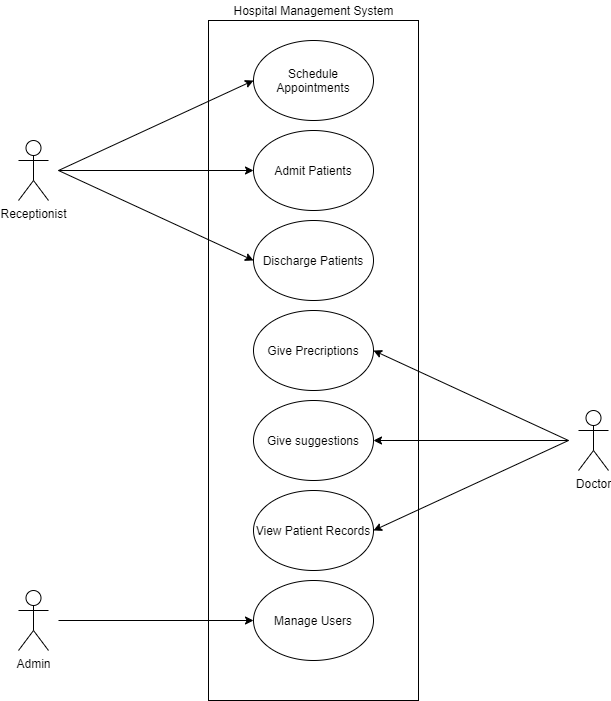

The diagram above was exported from draw.io. Its source (the exported page's mxGraphModel, read from the mxfile embedded in the PNG):
<mxGraphModel dx="868" dy="393" grid="1" gridSize="10" guides="1" tooltips="1" connect="1" arrows="1" fold="1" page="1" pageScale="1" pageWidth="850" pageHeight="1100" math="0" shadow="0">
  <root>
    <mxCell id="AFERQqsFiDFpnMEhA2rw-0" />
    <mxCell id="AFERQqsFiDFpnMEhA2rw-1" parent="AFERQqsFiDFpnMEhA2rw-0" />
    <mxCell id="AFERQqsFiDFpnMEhA2rw-2" value="" style="rounded=0;whiteSpace=wrap;html=1;" vertex="1" parent="AFERQqsFiDFpnMEhA2rw-1">
      <mxGeometry x="320" y="80" width="210" height="680" as="geometry" />
    </mxCell>
    <mxCell id="AFERQqsFiDFpnMEhA2rw-3" value="Schedule Appointments" style="ellipse;whiteSpace=wrap;html=1;" vertex="1" parent="AFERQqsFiDFpnMEhA2rw-1">
      <mxGeometry x="365" y="100" width="120" height="80" as="geometry" />
    </mxCell>
    <mxCell id="AFERQqsFiDFpnMEhA2rw-4" value="Admit Patients" style="ellipse;whiteSpace=wrap;html=1;" vertex="1" parent="AFERQqsFiDFpnMEhA2rw-1">
      <mxGeometry x="365" y="190" width="120" height="80" as="geometry" />
    </mxCell>
    <mxCell id="AFERQqsFiDFpnMEhA2rw-5" value="Discharge Patients" style="ellipse;whiteSpace=wrap;html=1;" vertex="1" parent="AFERQqsFiDFpnMEhA2rw-1">
      <mxGeometry x="365" y="280" width="120" height="80" as="geometry" />
    </mxCell>
    <mxCell id="AFERQqsFiDFpnMEhA2rw-6" value="Give Precriptions" style="ellipse;whiteSpace=wrap;html=1;" vertex="1" parent="AFERQqsFiDFpnMEhA2rw-1">
      <mxGeometry x="365" y="370" width="120" height="80" as="geometry" />
    </mxCell>
    <mxCell id="AFERQqsFiDFpnMEhA2rw-7" value="Give suggestions" style="ellipse;whiteSpace=wrap;html=1;" vertex="1" parent="AFERQqsFiDFpnMEhA2rw-1">
      <mxGeometry x="365" y="460" width="120" height="80" as="geometry" />
    </mxCell>
    <mxCell id="AFERQqsFiDFpnMEhA2rw-8" value="View Patient Records" style="ellipse;whiteSpace=wrap;html=1;" vertex="1" parent="AFERQqsFiDFpnMEhA2rw-1">
      <mxGeometry x="365" y="550" width="120" height="80" as="geometry" />
    </mxCell>
    <mxCell id="AFERQqsFiDFpnMEhA2rw-9" value="Manage Users" style="ellipse;whiteSpace=wrap;html=1;" vertex="1" parent="AFERQqsFiDFpnMEhA2rw-1">
      <mxGeometry x="365" y="640" width="120" height="80" as="geometry" />
    </mxCell>
    <mxCell id="pwfsuGl7m7tWyKZOxZuN-0" value="Receptionist" style="shape=umlActor;verticalLabelPosition=bottom;verticalAlign=top;html=1;outlineConnect=0;" vertex="1" parent="AFERQqsFiDFpnMEhA2rw-1">
      <mxGeometry x="130" y="200" width="30" height="60" as="geometry" />
    </mxCell>
    <mxCell id="pwfsuGl7m7tWyKZOxZuN-1" value="" style="endArrow=classic;html=1;entryX=0;entryY=0.5;entryDx=0;entryDy=0;" edge="1" parent="AFERQqsFiDFpnMEhA2rw-1" target="AFERQqsFiDFpnMEhA2rw-3">
      <mxGeometry width="50" height="50" relative="1" as="geometry">
        <mxPoint x="170" y="230" as="sourcePoint" />
        <mxPoint x="210" y="190" as="targetPoint" />
      </mxGeometry>
    </mxCell>
    <mxCell id="pwfsuGl7m7tWyKZOxZuN-2" value="" style="endArrow=classic;html=1;entryX=0;entryY=0.5;entryDx=0;entryDy=0;" edge="1" parent="AFERQqsFiDFpnMEhA2rw-1" target="AFERQqsFiDFpnMEhA2rw-4">
      <mxGeometry width="50" height="50" relative="1" as="geometry">
        <mxPoint x="170" y="230" as="sourcePoint" />
        <mxPoint x="220" y="180" as="targetPoint" />
      </mxGeometry>
    </mxCell>
    <mxCell id="pwfsuGl7m7tWyKZOxZuN-3" value="" style="endArrow=classic;html=1;entryX=0;entryY=0.5;entryDx=0;entryDy=0;" edge="1" parent="AFERQqsFiDFpnMEhA2rw-1" target="AFERQqsFiDFpnMEhA2rw-5">
      <mxGeometry width="50" height="50" relative="1" as="geometry">
        <mxPoint x="170" y="230" as="sourcePoint" />
        <mxPoint x="220" y="180" as="targetPoint" />
      </mxGeometry>
    </mxCell>
    <mxCell id="pwfsuGl7m7tWyKZOxZuN-4" value="Hospital Management System" style="text;html=1;align=center;verticalAlign=middle;resizable=0;points=[];autosize=1;" vertex="1" parent="AFERQqsFiDFpnMEhA2rw-1">
      <mxGeometry x="335" y="60" width="180" height="20" as="geometry" />
    </mxCell>
    <mxCell id="pwfsuGl7m7tWyKZOxZuN-5" value="Doctor" style="shape=umlActor;verticalLabelPosition=bottom;verticalAlign=top;html=1;outlineConnect=0;" vertex="1" parent="AFERQqsFiDFpnMEhA2rw-1">
      <mxGeometry x="690" y="470" width="30" height="60" as="geometry" />
    </mxCell>
    <mxCell id="pwfsuGl7m7tWyKZOxZuN-8" value="" style="endArrow=classic;html=1;entryX=1;entryY=0.5;entryDx=0;entryDy=0;" edge="1" parent="AFERQqsFiDFpnMEhA2rw-1" target="AFERQqsFiDFpnMEhA2rw-6">
      <mxGeometry width="50" height="50" relative="1" as="geometry">
        <mxPoint x="680" y="500" as="sourcePoint" />
        <mxPoint x="730" y="460" as="targetPoint" />
      </mxGeometry>
    </mxCell>
    <mxCell id="pwfsuGl7m7tWyKZOxZuN-9" value="" style="endArrow=classic;html=1;entryX=1;entryY=0.5;entryDx=0;entryDy=0;" edge="1" parent="AFERQqsFiDFpnMEhA2rw-1" target="AFERQqsFiDFpnMEhA2rw-7">
      <mxGeometry width="50" height="50" relative="1" as="geometry">
        <mxPoint x="680" y="500" as="sourcePoint" />
        <mxPoint x="730" y="460" as="targetPoint" />
      </mxGeometry>
    </mxCell>
    <mxCell id="pwfsuGl7m7tWyKZOxZuN-10" value="" style="endArrow=classic;html=1;entryX=1;entryY=0.5;entryDx=0;entryDy=0;" edge="1" parent="AFERQqsFiDFpnMEhA2rw-1" target="AFERQqsFiDFpnMEhA2rw-8">
      <mxGeometry width="50" height="50" relative="1" as="geometry">
        <mxPoint x="680" y="500" as="sourcePoint" />
        <mxPoint x="730" y="460" as="targetPoint" />
      </mxGeometry>
    </mxCell>
    <mxCell id="pwfsuGl7m7tWyKZOxZuN-11" value="Admin" style="shape=umlActor;verticalLabelPosition=bottom;verticalAlign=top;html=1;outlineConnect=0;" vertex="1" parent="AFERQqsFiDFpnMEhA2rw-1">
      <mxGeometry x="130" y="650" width="30" height="60" as="geometry" />
    </mxCell>
    <mxCell id="pwfsuGl7m7tWyKZOxZuN-16" value="" style="endArrow=classic;html=1;entryX=0;entryY=0.5;entryDx=0;entryDy=0;" edge="1" parent="AFERQqsFiDFpnMEhA2rw-1" target="AFERQqsFiDFpnMEhA2rw-9">
      <mxGeometry width="50" height="50" relative="1" as="geometry">
        <mxPoint x="170" y="680" as="sourcePoint" />
        <mxPoint x="210" y="630" as="targetPoint" />
      </mxGeometry>
    </mxCell>
  </root>
</mxGraphModel>